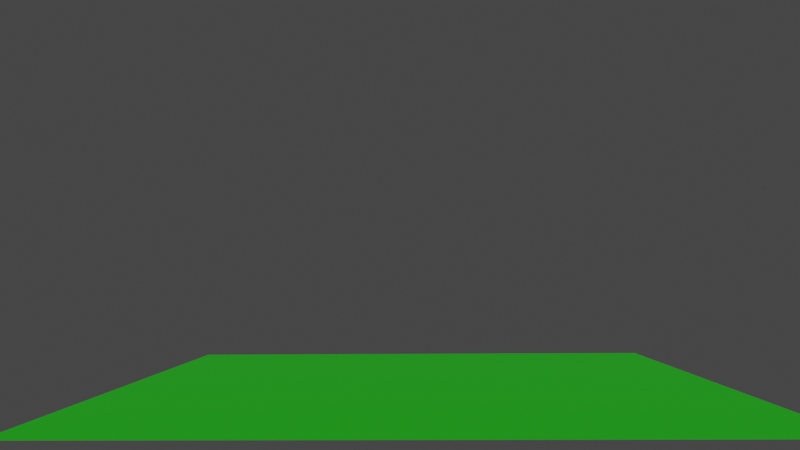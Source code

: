# Source: Lab_6c.blend  (saved by Blender 5.0.119; exported with 4.5.12 LTS)
import bpy
from mathutils import Matrix  # noqa: F401  (used for matrix-valued properties, if any)

bpy.ops.wm.read_factory_settings(use_empty=True)
scene = bpy.context.scene
scene.name = 'Scene'

# ---- collections
col_grassbundles = bpy.data.collections.new('grassbundles'); scene.collection.children.link(col_grassbundles)

# ---- materials (node trees are filled in below, after node groups)
mat_material_005 = bpy.data.materials.new('Material.005')
mat_material_001 = bpy.data.materials.new('Material.001')
mat_material_001.use_backface_culling_lightprobe_volume = False
mat_material_001.use_transparent_shadow = False
mat_material_003 = bpy.data.materials.new('Material.003')
mat_material_003.use_backface_culling_lightprobe_volume = False
mat_material_003.use_transparent_shadow = False
mat_material_002 = bpy.data.materials.new('Material.002')
mat_material_002.use_backface_culling_lightprobe_volume = False
mat_material_002.use_transparent_shadow = False
mat_material = bpy.data.materials.new('Material')
mat_material.alpha_threshold = 0.0
mat_material.use_backface_culling_lightprobe_volume = False
mat_material.use_transparent_shadow = False
mat_material.line_color = (0.0, 0.0, 0.0, 1.0)
mat_material_004 = bpy.data.materials.new('Material.004')
mat_material_004.use_backface_culling_lightprobe_volume = False
mat_material_004.use_transparent_shadow = False

# ---- material node trees
mat_material_005.use_nodes = True; mat_material_005.node_tree.nodes.clear()
_N = mat_material_005.node_tree.nodes; _L = mat_material_005.node_tree.links
n0 = _N.new('ShaderNodeBsdfPrincipled'); n0.name = 'Principled BSDF'; n0.location = (-200, 100)
n0.inputs[0].default_value = (0.008887, 0.8, 0.0, 1.0)
n1 = _N.new('ShaderNodeOutputMaterial'); n1.name = 'Material Output'; n1.location = (200, 100)
_L.new(n0.outputs[0], n1.inputs[0])
n1.is_active_output = True
mat_material_001.use_nodes = True; mat_material_001.node_tree.nodes.clear()
_N = mat_material_001.node_tree.nodes; _L = mat_material_001.node_tree.links
n0 = _N.new('ShaderNodeOutputMaterial'); n0.name = 'Material Output'; n0.location = (300, 300)
n1 = _N.new('ShaderNodeBsdfPrincipled'); n1.name = 'Principled BSDF'; n1.location = (10, 300)
n1.distribution = 'GGX'
n1.subsurface_method = 'BURLEY'
n1.inputs[0].default_value = (0.01343, 0.8, 0.0, 1.0)
n1.inputs[1].default_value = 0.3761
n1.inputs[3].default_value = 1.45
n1.inputs[13].default_value = 0.445
n1.inputs[27].default_value = (0.0, 0.0, 0.0, 1.0)
n1.inputs[28].default_value = 1.0
_L.new(n1.outputs[0], n0.inputs[0])
n0.is_active_output = True
mat_material_003.use_nodes = True; mat_material_003.node_tree.nodes.clear()
_N = mat_material_003.node_tree.nodes; _L = mat_material_003.node_tree.links
n0 = _N.new('ShaderNodeOutputMaterial'); n0.name = 'Material Output'; n0.location = (300, 300)
n1 = _N.new('ShaderNodeBsdfPrincipled'); n1.name = 'Principled BSDF'; n1.location = (10, 300)
n1.distribution = 'GGX'
n1.subsurface_method = 'BURLEY'
n1.inputs[0].default_value = (0.0, 0.1773, 0.0001177, 1.0)
n1.inputs[1].default_value = 0.1193
n1.inputs[3].default_value = 1.45
n1.inputs[27].default_value = (0.0, 0.0, 0.0, 1.0)
n1.inputs[28].default_value = 1.0
_L.new(n1.outputs[0], n0.inputs[0])
n0.is_active_output = True
mat_material_002.use_nodes = True; mat_material_002.node_tree.nodes.clear()
_N = mat_material_002.node_tree.nodes; _L = mat_material_002.node_tree.links
n0 = _N.new('ShaderNodeOutputMaterial'); n0.name = 'Material Output'; n0.location = (300, 300)
n1 = _N.new('ShaderNodeBsdfPrincipled'); n1.name = 'Principled BSDF'; n1.location = (10, 300)
n1.distribution = 'GGX'
n1.subsurface_method = 'BURLEY'
n1.inputs[0].default_value = (0.007278, 0.1032, 0.0, 1.0)
n1.inputs[1].default_value = 0.2661
n1.inputs[3].default_value = 1.45
n1.inputs[27].default_value = (0.0, 0.0, 0.0, 1.0)
n1.inputs[28].default_value = 1.0
_L.new(n1.outputs[0], n0.inputs[0])
n0.is_active_output = True
mat_material.use_nodes = True; mat_material.node_tree.nodes.clear()
_N = mat_material.node_tree.nodes; _L = mat_material.node_tree.links
n0 = _N.new('ShaderNodeOutputMaterial'); n0.name = 'Material Output'; n0.location = (300, 300)
n1 = _N.new('ShaderNodeBsdfPrincipled'); n1.name = 'Principled BSDF'; n1.location = (10, 300)
n1.distribution = 'GGX'
n1.subsurface_method = 'BURLEY'
n1.inputs[0].default_value = (0.2951, 1.0, 0.04319, 1.0)
n1.inputs[2].default_value = 0.4
n1.inputs[3].default_value = 1.45
n1.inputs[27].default_value = (0.0, 0.0, 0.0, 1.0)
n1.inputs[28].default_value = 1.0
_L.new(n1.outputs[0], n0.inputs[0])
n0.is_active_output = True
mat_material_004.use_nodes = True; mat_material_004.node_tree.nodes.clear()
_N = mat_material_004.node_tree.nodes; _L = mat_material_004.node_tree.links
n0 = _N.new('ShaderNodeOutputMaterial'); n0.name = 'Material Output'; n0.location = (300, 300)
n1 = _N.new('ShaderNodeBsdfPrincipled'); n1.name = 'Principled BSDF'; n1.location = (10, 300)
n1.distribution = 'GGX'
n1.subsurface_method = 'BURLEY'
n1.inputs[0].default_value = (0.8, 0.5347, 0.0, 1.0)
n1.inputs[3].default_value = 1.45
n1.inputs[27].default_value = (0.0, 0.0, 0.0, 1.0)
n1.inputs[28].default_value = 1.0
_L.new(n1.outputs[0], n0.inputs[0])
n0.is_active_output = True

# ---- world
world_world = bpy.data.worlds.new('World'); scene.world = world_world
world_world.use_nodes = True; world_world.node_tree.nodes.clear()
_N = world_world.node_tree.nodes; _L = world_world.node_tree.links
n0 = _N.new('ShaderNodeOutputWorld'); n0.name = 'World Output'; n0.location = (300, 300)
n1 = _N.new('ShaderNodeBackground'); n1.name = 'Background'; n1.location = (10, 300)
n1.inputs[0].default_value = (0.05088, 0.05088, 0.05088, 1.0)
_L.new(n1.outputs[0], n0.inputs[0])
n0.is_active_output = True
world_world.color = (0.05088, 0.05088, 0.05088)
world_world.use_sun_shadow = False
world_world.sun_shadow_jitter_overblur = 0.0

# ---- cameras
cam_camera = bpy.data.cameras.new('Camera')
cam_camera.lens = 36.7

# ---- lights
light_sun = bpy.data.lights.new('Sun', 'SUN')
light_sun.energy = 1.0

# ---- meshes
me_plane = bpy.data.meshes.new('Plane')
me_plane.from_pydata([(-1.0, -1.0, 0.0), (1.0, -1.0, 0.0), (-1.0, 1.0, 0.0), (1.0, 1.0, 0.0)], [], [(0, 1, 3, 2)])
_uv = me_plane.uv_layers.new(name='UVMap')
_uv.uv.foreach_set('vector', [0.0, 0.0, 1.0, 0.0, 1.0, 1.0, 0.0, 1.0])
me_plane.materials.append(mat_material_005)
me_plane.update()
me_plane_002 = bpy.data.meshes.new('Plane.002')
me_plane_002.from_pydata([(0.1892, -0.6613, 0.1352), (8.652, -3.292, 0.1952), (0.4647, 0.4339, 0.05804), (8.636, -2.474, 0.09542), (4.35, -2.431, 1.212), (4.601, -0.664, 1.051), (6.916, -3.117, 0.8679), (6.983, -1.589, 0.6997), (2.272, 0.2046, 0.545), (1.868, -1.645, 0.6868), (0.277, -0.3397, -0.03856), (6.322, 2.338, 2.762), (0.1867, 0.3005, 0.3327), (6.115, 2.771, 2.929), (3.315, -0.5211, 1.679), (3.048, 0.4722, 2.182), (5.138, 0.789, 2.396), (4.813, 1.616, 2.756), (1.372, 0.4047, 1.231), (1.563, -0.6637, 0.6347), (0.3961, 0.2371, -0.04167), (6.348, 0.02547, 6.109), (0.1682, -0.4906, 0.4191), (6.024, -0.4091, 6.3), (4.013, -0.944, 2.375), (3.51, -2.023, 2.984), (5.596, -0.5988, 4.441), (5.056, -1.458, 4.862), (1.575, -1.407, 1.56), (2.002, -0.2086, 0.8245), (0.2534, 0.41, 0.1791), (3.513, -2.692, 7.01), (0.1538, -0.6654, 0.2766), (3.329, -3.348, 6.93), (2.76, -0.9153, 3.182), (2.504, -2.522, 3.206), (3.443, -1.881, 5.384), (3.146, -3.17, 5.3), (1.193, -1.696, 1.502), (1.392, 0.07882, 1.379), (0.1763, 0.1722, 0.366), (5.203, -9.846, 4.906), (0.3584, -0.7184, -0.03291), (5.171, -10.27, 4.528), (3.437, -3.351, 2.662), (3.584, -4.576, 1.948), (4.685, -6.853, 4.042), (4.697, -7.747, 3.37), (1.826, -2.442, 0.706), (1.565, -1.005, 1.402), (0.05649, -0.2355, 0.3584), (6.615, -6.871, 3.05), (0.4777, -0.02613, -0.03911), (6.738, -6.629, 2.687), (3.369, -2.259, 2.428), (3.882, -1.846, 1.729), (5.318, -4.724, 3.006), (5.63, -4.308, 2.356), (2.021, -0.6335, 0.6683), (1.362, -1.011, 1.358), (0.08304, -0.02887, 0.02453), (7.955, -3.318, 0.5103), (8.874, -2.954, 0.04384), (1.248, 0.4712, 0.2493), (3.061, -2.048, 1.018), (5.825, -1.135, 0.9723), (4.476, -1.548, 1.131), (5.672, -2.8, 1.14), (7.962, -2.022, 0.3582), (6.95, -2.353, 0.7838), (3.405, -0.2006, 0.8652), (0.8473, -1.2, 0.3708), (2.07, -0.7201, 0.6159), (0.05889, -0.004965, 0.03736), (5.869, 1.623, 2.61), (6.388, 2.757, 2.876), (0.6678, 0.423, 0.7498), (2.408, -0.7039, 1.165), (3.948, 0.934, 2.524), (3.181, -0.02448, 1.93), (4.253, 0.01509, 2.092), (5.561, 2.314, 2.891), (4.975, 1.203, 2.576), (2.179, 0.3509, 1.731), (0.818, -0.5497, 0.1932), (1.468, -0.1295, 0.9329), (0.07165, -0.03219, 0.04793), (6.1, -0.2182, 5.399), (6.295, -0.05891, 6.423), (0.7235, -0.957, 0.9489), (3.017, -0.6514, 1.526), (4.355, -1.873, 3.9), (3.761, -1.484, 2.679), (4.888, -0.8974, 3.384), (5.608, -0.9224, 5.722), (5.326, -1.028, 4.651), (2.548, -1.819, 2.219), (1.085, 0.1434, 0.2598), (1.788, -0.8079, 1.192), (0.05171, -0.03243, 0.05787), (3.533, -2.294, 6.352), (3.426, -3.084, 7.197), (0.5719, -1.223, 0.7973), (2.117, -0.3936, 2.218), (2.915, -2.879, 4.24), (2.632, -1.719, 3.194), (3.199, -1.42, 4.277), (3.257, -3.355, 6.246), (3.294, -2.525, 5.342), (1.888, -2.127, 2.298), (0.7338, 0.4046, 0.6623), (1.293, -0.8088, 1.441), (0.0679, -0.06937, 0.0423), (5.024, -8.554, 4.598), (5.242, -10.45, 4.856), (0.9883, -1.543, 0.2257), (2.526, -2.032, 2.007), (4.236, -6.089, 2.661), (3.51, -3.963, 2.305), (4.162, -5.027, 3.364), (4.997, -9.257, 4.011), (4.691, -7.3, 3.706), (2.74, -3.401, 1.291), (0.7257, -0.206, 0.8414), (1.696, -1.724, 1.054), (0.06783, -0.03322, 0.04055), (6.084, -5.99, 3.093), (6.837, -7.074, 2.886), (1.169, -0.2548, 0.2056), (2.336, -1.512, 1.925), (4.799, -2.967, 2.105), (3.626, -2.052, 2.079), (4.388, -3.389, 2.789), (6.306, -5.619, 2.527), (5.474, -4.516, 2.681), (2.941, -1.112, 1.218), (0.5431, -0.582, 0.818), (1.691, -0.8222, 1.013), (7.985, -2.678, 0.4228), (3.233, -1.124, 0.9418), (5.749, -1.967, 1.056), (1.02, -0.3547, 0.3019), (5.734, 1.991, 2.754), (2.293, -0.1765, 1.448), (4.101, 0.4745, 2.308), (0.7233, -0.06171, 0.459), (5.867, -0.5552, 5.586), (2.783, -1.235, 1.873), (4.622, -1.385, 3.642), (0.8803, -0.3961, 0.5883), (3.395, -2.832, 6.325), (2.003, -1.26, 2.258), (3.057, -2.149, 4.258), (0.6356, -0.3984, 0.7105), (5.017, -8.95, 4.32), (2.633, -2.716, 1.649), (4.199, -5.558, 3.013), (0.8344, -0.8513, 0.5195), (6.213, -5.841, 2.812), (2.639, -1.312, 1.571), (4.593, -3.178, 2.447), (0.8332, -0.4073, 0.4983)], [], [(6, 61, 138, 69), (61, 1, 62, 138), (138, 62, 3, 68), (69, 138, 68, 7), (9, 64, 139, 72), (64, 4, 66, 139), (139, 66, 5, 70), (72, 139, 70, 8), (4, 67, 140, 66), (67, 6, 69, 140), (140, 69, 7, 65), (66, 140, 65, 5), (0, 71, 141, 60), (71, 9, 72, 141), (141, 72, 8, 63), (60, 141, 63, 2), (16, 74, 142, 82), (74, 11, 75, 142), (142, 75, 13, 81), (82, 142, 81, 17), (19, 77, 143, 85), (77, 14, 79, 143), (143, 79, 15, 83), (85, 143, 83, 18), (14, 80, 144, 79), (80, 16, 82, 144), (144, 82, 17, 78), (79, 144, 78, 15), (10, 84, 145, 73), (84, 19, 85, 145), (145, 85, 18, 76), (73, 145, 76, 12), (26, 87, 146, 95), (87, 21, 88, 146), (146, 88, 23, 94), (95, 146, 94, 27), (29, 90, 147, 98), (90, 24, 92, 147), (147, 92, 25, 96), (98, 147, 96, 28), (24, 93, 148, 92), (93, 26, 95, 148), (148, 95, 27, 91), (92, 148, 91, 25), (20, 97, 149, 86), (97, 29, 98, 149), (149, 98, 28, 89), (86, 149, 89, 22), (36, 100, 150, 108), (100, 31, 101, 150), (150, 101, 33, 107), (108, 150, 107, 37), (39, 103, 151, 111), (103, 34, 105, 151), (151, 105, 35, 109), (111, 151, 109, 38), (34, 106, 152, 105), (106, 36, 108, 152), (152, 108, 37, 104), (105, 152, 104, 35), (30, 110, 153, 99), (110, 39, 111, 153), (153, 111, 38, 102), (99, 153, 102, 32), (46, 113, 154, 121), (113, 41, 114, 154), (154, 114, 43, 120), (121, 154, 120, 47), (49, 116, 155, 124), (116, 44, 118, 155), (155, 118, 45, 122), (124, 155, 122, 48), (44, 119, 156, 118), (119, 46, 121, 156), (156, 121, 47, 117), (118, 156, 117, 45), (40, 123, 157, 112), (123, 49, 124, 157), (157, 124, 48, 115), (112, 157, 115, 42), (56, 126, 158, 134), (126, 51, 127, 158), (158, 127, 53, 133), (134, 158, 133, 57), (59, 129, 159, 137), (129, 54, 131, 159), (159, 131, 55, 135), (137, 159, 135, 58), (54, 132, 160, 131), (132, 56, 134, 160), (160, 134, 57, 130), (131, 160, 130, 55), (50, 136, 161, 125), (136, 59, 137, 161), (161, 137, 58, 128), (125, 161, 128, 52)])
me_plane_002.polygons.foreach_set('use_smooth', [True] * 96)
me_plane_002.polygons.foreach_set('material_index', [0, 0, 0, 0, 0, 0, 0, 0, 0, 0, 0, 0, 0, 0, 0, 0, 0, 0, 0, 0, 0, 0, 0, 0, 0, 0, 0, 0, 0, 0, 0, 0, 0, 0, 0, 0, 0, 0, 0, 0, 0, 0, 0, 0, 0, 0, 0, 0, 0, 0, 0, 0, 0, 0, 0, 0, 0, 0, 0, 0, 0, 0, 0, 0, 2, 2, 2, 2, 2, 2, 2, 2, 2, 2, 2, 2, 2, 2, 2, 2, 0, 0, 0, 0, 0, 0, 0, 0, 0, 0, 0, 0, 0, 0, 0, 0])
_uv = me_plane_002.uv_layers.new(name='UVMap')
_uv.uv.foreach_set('vector', [0.7368, 0.0, 0.8703, 0.0, 0.8703, 0.5, 0.7368, 0.5, 0.8703, 0.0, 1.0, 0.0, 1.0, 0.5, 0.8703, 0.5, 0.8703, 0.5, 1.0, 0.5, 1.0, 1.0, 0.8703, 1.0, 0.7368, 0.5, 0.8703, 0.5, 0.8703, 1.0, 0.7368, 1.0, 0.2427, 0.0, 0.3527, 0.0, 0.3527, 0.5, 0.2427, 0.5, 0.3527, 0.0, 0.4674, 0.0, 0.4674, 0.5, 0.3527, 0.5, 0.3527, 0.5, 0.4674, 0.5, 0.4674, 1.0, 0.3527, 1.0, 0.2427, 0.5, 0.3527, 0.5, 0.3527, 1.0, 0.2427, 1.0, 0.4674, 0.0, 0.5986, 0.0, 0.5986, 0.5, 0.4674, 0.5, 0.5986, 0.0, 0.7368, 0.0, 0.7368, 0.5, 0.5986, 0.5, 0.5986, 0.5, 0.7368, 0.5, 0.7368, 1.0, 0.5986, 1.0, 0.4674, 0.5, 0.5986, 0.5, 0.5986, 1.0, 0.4674, 1.0, 0.0, 0.0, 0.1244, 0.0, 0.1244, 0.5, 0.0, 0.5, 0.1244, 0.0, 0.2427, 0.0, 0.2427, 0.5, 0.1244, 0.5, 0.1244, 0.5, 0.2427, 0.5, 0.2427, 1.0, 0.1244, 1.0, 0.0, 0.5, 0.1244, 0.5, 0.1244, 1.0, 0.0, 1.0, 0.7368, 0.0, 0.8703, 0.0, 0.8703, 0.5, 0.7368, 0.5, 0.8703, 0.0, 1.0, 0.0, 1.0, 0.5, 0.8703, 0.5, 0.8703, 0.5, 1.0, 0.5, 1.0, 1.0, 0.8703, 1.0, 0.7368, 0.5, 0.8703, 0.5, 0.8703, 1.0, 0.7368, 1.0, 0.2427, 0.0, 0.3527, 0.0, 0.3527, 0.5, 0.2427, 0.5, 0.3527, 0.0, 0.4674, 0.0, 0.4674, 0.5, 0.3527, 0.5, 0.3527, 0.5, 0.4674, 0.5, 0.4674, 1.0, 0.3527, 1.0, 0.2427, 0.5, 0.3527, 0.5, 0.3527, 1.0, 0.2427, 1.0, 0.4674, 0.0, 0.5986, 0.0, 0.5986, 0.5, 0.4674, 0.5, 0.5986, 0.0, 0.7368, 0.0, 0.7368, 0.5, 0.5986, 0.5, 0.5986, 0.5, 0.7368, 0.5, 0.7368, 1.0, 0.5986, 1.0, 0.4674, 0.5, 0.5986, 0.5, 0.5986, 1.0, 0.4674, 1.0, 0.0, 0.0, 0.1244, 0.0, 0.1244, 0.5, 0.0, 0.5, 0.1244, 0.0, 0.2427, 0.0, 0.2427, 0.5, 0.1244, 0.5, 0.1244, 0.5, 0.2427, 0.5, 0.2427, 1.0, 0.1244, 1.0, 0.0, 0.5, 0.1244, 0.5, 0.1244, 1.0, 0.0, 1.0, 0.7368, 0.0, 0.8703, 0.0, 0.8703, 0.5, 0.7368, 0.5, 0.8703, 0.0, 1.0, 0.0, 1.0, 0.5, 0.8703, 0.5, 0.8703, 0.5, 1.0, 0.5, 1.0, 1.0, 0.8703, 1.0, 0.7368, 0.5, 0.8703, 0.5, 0.8703, 1.0, 0.7368, 1.0, 0.2427, 0.0, 0.3527, 0.0, 0.3527, 0.5, 0.2427, 0.5, 0.3527, 0.0, 0.4674, 0.0, 0.4674, 0.5, 0.3527, 0.5, 0.3527, 0.5, 0.4674, 0.5, 0.4674, 1.0, 0.3527, 1.0, 0.2427, 0.5, 0.3527, 0.5, 0.3527, 1.0, 0.2427, 1.0, 0.4674, 0.0, 0.5986, 0.0, 0.5986, 0.5, 0.4674, 0.5, 0.5986, 0.0, 0.7368, 0.0, 0.7368, 0.5, 0.5986, 0.5, 0.5986, 0.5, 0.7368, 0.5, 0.7368, 1.0, 0.5986, 1.0, 0.4674, 0.5, 0.5986, 0.5, 0.5986, 1.0, 0.4674, 1.0, 0.0, 0.0, 0.1244, 0.0, 0.1244, 0.5, 0.0, 0.5, 0.1244, 0.0, 0.2427, 0.0, 0.2427, 0.5, 0.1244, 0.5, 0.1244, 0.5, 0.2427, 0.5, 0.2427, 1.0, 0.1244, 1.0, 0.0, 0.5, 0.1244, 0.5, 0.1244, 1.0, 0.0, 1.0, 0.7368, 0.0, 0.8703, 0.0, 0.8703, 0.5, 0.7368, 0.5, 0.8703, 0.0, 1.0, 0.0, 1.0, 0.5, 0.8703, 0.5, 0.8703, 0.5, 1.0, 0.5, 1.0, 1.0, 0.8703, 1.0, 0.7368, 0.5, 0.8703, 0.5, 0.8703, 1.0, 0.7368, 1.0, 0.2427, 0.0, 0.3527, 0.0, 0.3527, 0.5, 0.2427, 0.5, 0.3527, 0.0, 0.4674, 0.0, 0.4674, 0.5, 0.3527, 0.5, 0.3527, 0.5, 0.4674, 0.5, 0.4674, 1.0, 0.3527, 1.0, 0.2427, 0.5, 0.3527, 0.5, 0.3527, 1.0, 0.2427, 1.0, 0.4674, 0.0, 0.5986, 0.0, 0.5986, 0.5, 0.4674, 0.5, 0.5986, 0.0, 0.7368, 0.0, 0.7368, 0.5, 0.5986, 0.5, 0.5986, 0.5, 0.7368, 0.5, 0.7368, 1.0, 0.5986, 1.0, 0.4674, 0.5, 0.5986, 0.5, 0.5986, 1.0, 0.4674, 1.0, 0.0, 0.0, 0.1244, 0.0, 0.1244, 0.5, 0.0, 0.5, 0.1244, 0.0, 0.2427, 0.0, 0.2427, 0.5, 0.1244, 0.5, 0.1244, 0.5, 0.2427, 0.5, 0.2427, 1.0, 0.1244, 1.0, 0.0, 0.5, 0.1244, 0.5, 0.1244, 1.0, 0.0, 1.0, 0.7368, 0.0, 0.8703, 0.0, 0.8703, 0.5, 0.7368, 0.5, 0.8703, 0.0, 1.0, 0.0, 1.0, 0.5, 0.8703, 0.5, 0.8703, 0.5, 1.0, 0.5, 1.0, 1.0, 0.8703, 1.0, 0.7368, 0.5, 0.8703, 0.5, 0.8703, 1.0, 0.7368, 1.0, 0.2427, 0.0, 0.3527, 0.0, 0.3527, 0.5, 0.2427, 0.5, 0.3527, 0.0, 0.4674, 0.0, 0.4674, 0.5, 0.3527, 0.5, 0.3527, 0.5, 0.4674, 0.5, 0.4674, 1.0, 0.3527, 1.0, 0.2427, 0.5, 0.3527, 0.5, 0.3527, 1.0, 0.2427, 1.0, 0.4674, 0.0, 0.5986, 0.0, 0.5986, 0.5, 0.4674, 0.5, 0.5986, 0.0, 0.7368, 0.0, 0.7368, 0.5, 0.5986, 0.5, 0.5986, 0.5, 0.7368, 0.5, 0.7368, 1.0, 0.5986, 1.0, 0.4674, 0.5, 0.5986, 0.5, 0.5986, 1.0, 0.4674, 1.0, 0.0, 0.0, 0.1244, 0.0, 0.1244, 0.5, 0.0, 0.5, 0.1244, 0.0, 0.2427, 0.0, 0.2427, 0.5, 0.1244, 0.5, 0.1244, 0.5, 0.2427, 0.5, 0.2427, 1.0, 0.1244, 1.0, 0.0, 0.5, 0.1244, 0.5, 0.1244, 1.0, 0.0, 1.0, 0.7368, 0.0, 0.8703, 0.0, 0.8703, 0.5, 0.7368, 0.5, 0.8703, 0.0, 1.0, 0.0, 1.0, 0.5, 0.8703, 0.5, 0.8703, 0.5, 1.0, 0.5, 1.0, 1.0, 0.8703, 1.0, 0.7368, 0.5, 0.8703, 0.5, 0.8703, 1.0, 0.7368, 1.0, 0.2427, 0.0, 0.3527, 0.0, 0.3527, 0.5, 0.2427, 0.5, 0.3527, 0.0, 0.4674, 0.0, 0.4674, 0.5, 0.3527, 0.5, 0.3527, 0.5, 0.4674, 0.5, 0.4674, 1.0, 0.3527, 1.0, 0.2427, 0.5, 0.3527, 0.5, 0.3527, 1.0, 0.2427, 1.0, 0.4674, 0.0, 0.5986, 0.0, 0.5986, 0.5, 0.4674, 0.5, 0.5986, 0.0, 0.7368, 0.0, 0.7368, 0.5, 0.5986, 0.5, 0.5986, 0.5, 0.7368, 0.5, 0.7368, 1.0, 0.5986, 1.0, 0.4674, 0.5, 0.5986, 0.5, 0.5986, 1.0, 0.4674, 1.0, 0.0, 0.0, 0.1244, 0.0, 0.1244, 0.5, 0.0, 0.5, 0.1244, 0.0, 0.2427, 0.0, 0.2427, 0.5, 0.1244, 0.5, 0.1244, 0.5, 0.2427, 0.5, 0.2427, 1.0, 0.1244, 1.0, 0.0, 0.5, 0.1244, 0.5, 0.1244, 1.0, 0.0, 1.0])
me_plane_002.materials.append(mat_material_001)
me_plane_002.materials.append(mat_material_003)
me_plane_002.materials.append(mat_material_002)
me_plane_002.use_remesh_fix_poles = True
me_plane_002.use_remesh_preserve_attributes = False
me_plane_002.use_mirror_vertex_groups = False
me_plane_002.update()
me_plane_008 = bpy.data.meshes.new('Plane.008')
me_plane_008.from_pydata([(0.1892, -0.6613, 0.1352), (9.323, -2.414, 0.04623), (0.4647, 0.4339, 0.05804), (9.09, -1.906, -0.01136), (4.388, -2.324, 1.218), (4.611, -0.6355, 1.052), (7.205, -2.519, 0.8572), (7.099, -1.382, 0.6873), (2.272, 0.2046, 0.545), (1.868, -1.645, 0.6868), (0.277, -0.3397, -0.03856), (0.1867, 0.3005, 0.3327), (6.899, 3.645, 2.619), (3.315, -0.5211, 1.679), (3.048, 0.4722, 2.182), (5.339, 1.175, 2.368), (5.062, 1.906, 2.692), (1.372, 0.4047, 1.231), (1.563, -0.6637, 0.6347), (0.3961, 0.2371, -0.04167), (6.348, 0.02547, 6.109), (0.1682, -0.4906, 0.4191), (6.024, -0.4091, 6.3), (4.013, -0.944, 2.375), (3.51, -2.023, 2.984), (5.596, -0.5988, 4.441), (5.056, -1.458, 4.862), (1.575, -1.407, 1.56), (2.002, -0.2086, 0.8245), (0.2534, 0.41, 0.1791), (3.513, -2.692, 7.01), (0.1538, -0.6654, 0.2766), (3.329, -3.348, 6.93), (2.76, -0.9153, 3.182), (2.504, -2.522, 3.206), (3.443, -1.881, 5.384), (3.146, -3.17, 5.3), (1.193, -1.696, 1.502), (1.392, 0.07882, 1.379), (0.1763, 0.1722, 0.366), (0.3584, -0.7184, -0.03291), (4.915, -9.134, 4.108), (3.437, -3.351, 2.662), (3.655, -5.079, 2.153), (4.677, -6.943, 3.958), (1.826, -2.442, 0.706), (1.565, -1.005, 1.402), (0.05649, -0.2355, 0.3584), (0.4777, -0.02613, -0.03911), (6.615, -7.677, 2.265), (3.36, -2.259, 2.433), (3.855, -1.848, 1.743), (5.34, -5.035, 2.835), (5.557, -4.681, 2.305), (2.021, -0.6335, 0.6683), (1.362, -1.011, 1.358), (0.08304, -0.02887, 0.02453), (8.471, -2.513, 0.4274), (9.498, -2.185, -0.106), (1.248, 0.4712, 0.2493), (3.066, -2.034, 1.019), (5.863, -1.041, 0.9744), (4.499, -1.48, 1.135), (5.797, -2.471, 1.153), (8.227, -1.652, 0.3049), (7.152, -1.951, 0.7722), (3.406, -0.197, 0.8654), (0.8473, -1.2, 0.3708), (2.07, -0.7201, 0.6159), (0.05889, -0.004965, 0.03736), (6.415, 2.701, 2.524), (0.6678, 0.423, 0.7498), (2.408, -0.7039, 1.165), (3.98, 0.9702, 2.516), (3.181, -0.02448, 1.93), (4.278, 0.06334, 2.088), (6.25, 3.11, 2.7), (5.099, 1.404, 2.531), (2.179, 0.3509, 1.731), (0.818, -0.5497, 0.1932), (1.468, -0.1295, 0.9329), (0.07165, -0.03219, 0.04793), (6.1, -0.2182, 5.399), (6.295, -0.05891, 6.423), (0.7235, -0.957, 0.9489), (3.017, -0.6514, 1.526), (4.355, -1.873, 3.9), (3.761, -1.484, 2.679), (4.888, -0.8974, 3.384), (5.608, -0.9224, 5.722), (5.326, -1.028, 4.651), (2.548, -1.819, 2.219), (1.085, 0.1434, 0.2598), (1.788, -0.8079, 1.192), (0.05171, -0.03243, 0.05787), (3.533, -2.294, 6.352), (3.426, -3.084, 7.197), (0.5719, -1.223, 0.7973), (2.117, -0.3936, 2.218), (2.915, -2.879, 4.24), (2.632, -1.719, 3.194), (3.199, -1.42, 4.277), (3.257, -3.355, 6.246), (3.294, -2.525, 5.342), (1.888, -2.127, 2.298), (0.7338, 0.4046, 0.6623), (1.293, -0.8088, 1.441), (0.0679, -0.06937, 0.0423), (4.963, -8.677, 4.292), (0.9883, -1.543, 0.2257), (2.526, -2.032, 2.007), (3.546, -4.215, 2.407), (4.16, -5.038, 3.353), (4.431, -7.455, 3.238), (2.749, -3.464, 1.316), (0.7257, -0.206, 0.8414), (1.696, -1.724, 1.054), (0.06783, -0.03322, 0.04055), (6.198, -6.824, 2.557), (1.169, -0.2548, 0.2056), (2.335, -1.512, 1.925), (4.725, -3.019, 2.132), (3.607, -2.054, 2.088), (4.369, -3.43, 2.779), (6.299, -6.619, 2.259), (5.386, -4.686, 2.6), (2.938, -1.112, 1.22), (0.5431, -0.582, 0.818), (1.691, -0.8222, 1.013), (8.382, -2.086, 0.3522), (3.236, -1.116, 0.9422), (5.83, -1.756, 1.064), (1.02, -0.3547, 0.3019), (5.952, 2.405, 2.609), (2.293, -0.1765, 1.448), (4.116, 0.4997, 2.302), (0.7233, -0.06171, 0.459), (5.867, -0.5552, 5.586), (2.783, -1.235, 1.873), (4.622, -1.385, 3.642), (0.8803, -0.3961, 0.5883), (3.395, -2.832, 6.325), (2.003, -1.26, 2.258), (3.057, -2.149, 4.258), (0.6356, -0.3984, 0.7105), (2.637, -2.748, 1.662), (0.8344, -0.8513, 0.5195), (6.005, -6.078, 2.508), (2.637, -1.312, 1.572), (4.539, -3.203, 2.459), (0.8332, -0.4073, 0.4983), (4.315, -6.319, 3.325)], [], [(6, 57, 129, 65), (57, 1, 58, 129), (129, 58, 3, 64), (65, 129, 64, 7), (9, 60, 130, 68), (60, 4, 62, 130), (130, 62, 5, 66), (68, 130, 66, 8), (4, 63, 131, 62), (63, 6, 65, 131), (131, 65, 7, 61), (62, 131, 61, 5), (0, 67, 132, 56), (67, 9, 68, 132), (132, 68, 8, 59), (56, 132, 59, 2), (15, 70, 133, 77), (12, 76, 133, 70), (16, 77, 133, 76), (18, 72, 134, 80), (72, 13, 74, 134), (134, 74, 14, 78), (80, 134, 78, 17), (13, 75, 135, 74), (75, 15, 77, 135), (135, 77, 16, 73), (74, 135, 73, 14), (10, 79, 136, 69), (79, 18, 80, 136), (136, 80, 17, 71), (69, 136, 71, 11), (25, 82, 137, 90), (82, 20, 83, 137), (137, 83, 22, 89), (90, 137, 89, 26), (28, 85, 138, 93), (85, 23, 87, 138), (138, 87, 24, 91), (93, 138, 91, 27), (23, 88, 139, 87), (88, 25, 90, 139), (139, 90, 26, 86), (87, 139, 86, 24), (19, 92, 140, 81), (92, 28, 93, 140), (140, 93, 27, 84), (81, 140, 84, 21), (35, 95, 141, 103), (95, 30, 96, 141), (141, 96, 32, 102), (103, 141, 102, 36), (38, 98, 142, 106), (98, 33, 100, 142), (142, 100, 34, 104), (106, 142, 104, 37), (33, 101, 143, 100), (101, 35, 103, 143), (143, 103, 36, 99), (100, 143, 99, 34), (29, 105, 144, 94), (105, 38, 106, 144), (144, 106, 37, 97), (94, 144, 97, 31), (46, 110, 145, 116), (110, 42, 111, 145), (145, 111, 43, 114), (116, 145, 114, 45), (39, 115, 146, 107), (115, 46, 116, 146), (146, 116, 45, 109), (107, 146, 109, 40), (52, 118, 147, 125), (49, 124, 147, 118), (53, 125, 147, 124), (55, 120, 148, 128), (120, 50, 122, 148), (148, 122, 51, 126), (128, 148, 126, 54), (50, 123, 149, 122), (123, 52, 125, 149), (149, 125, 53, 121), (122, 149, 121, 51), (47, 127, 150, 117), (127, 55, 128, 150), (150, 128, 54, 119), (117, 150, 119, 48), (42, 112, 151, 111), (112, 44, 108, 151), (151, 108, 41, 113), (111, 151, 113, 43)])
me_plane_008.polygons.foreach_set('use_smooth', [True] * 90)
_uv = me_plane_008.uv_layers.new(name='UVMap')
_uv.uv.foreach_set('vector', [0.7368, 0.0, 0.8703, 0.0, 0.8703, 0.5, 0.7368, 0.5, 0.8703, 0.0, 1.0, 0.0, 1.0, 0.5, 0.8703, 0.5, 0.8703, 0.5, 1.0, 0.5, 1.0, 1.0, 0.8703, 1.0, 0.7368, 0.5, 0.8703, 0.5, 0.8703, 1.0, 0.7368, 1.0, 0.2427, 0.0, 0.3527, 0.0, 0.3527, 0.5, 0.2427, 0.5, 0.3527, 0.0, 0.4674, 0.0, 0.4674, 0.5, 0.3527, 0.5, 0.3527, 0.5, 0.4674, 0.5, 0.4674, 1.0, 0.3527, 1.0, 0.2427, 0.5, 0.3527, 0.5, 0.3527, 1.0, 0.2427, 1.0, 0.4674, 0.0, 0.5986, 0.0, 0.5986, 0.5, 0.4674, 0.5, 0.5986, 0.0, 0.7368, 0.0, 0.7368, 0.5, 0.5986, 0.5, 0.5986, 0.5, 0.7368, 0.5, 0.7368, 1.0, 0.5986, 1.0, 0.4674, 0.5, 0.5986, 0.5, 0.5986, 1.0, 0.4674, 1.0, 0.0, 0.0, 0.1244, 0.0, 0.1244, 0.5, 0.0, 0.5, 0.1244, 0.0, 0.2427, 0.0, 0.2427, 0.5, 0.1244, 0.5, 0.1244, 0.5, 0.2427, 0.5, 0.2427, 1.0, 0.1244, 1.0, 0.0, 0.5, 0.1244, 0.5, 0.1244, 1.0, 0.0, 1.0, 0.7368, 0.1667, 0.8703, 0.5208, 0.8252, 0.6788, 0.7273, 0.5648, 1.0, 1.0, 0.8703, 1.0, 0.8252, 0.6788, 0.8703, 0.5208, 0.7368, 1.0, 0.7273, 0.5648, 0.8252, 0.6788, 0.8703, 1.0, 0.2427, 0.0, 0.3527, 0.0, 0.3527, 0.5, 0.2427, 0.5, 0.3527, 0.0, 0.4674, 0.0, 0.4674, 0.5, 0.3527, 0.5, 0.3527, 0.5, 0.4674, 0.5, 0.4674, 1.0, 0.3527, 1.0, 0.2427, 0.5, 0.3527, 0.5, 0.3527, 1.0, 0.2427, 1.0, 0.4674, 0.0, 0.5986, 0.02083, 0.5974, 0.5081, 0.4674, 0.5, 0.5986, 0.02083, 0.7368, 0.1667, 0.7273, 0.5648, 0.5974, 0.5081, 0.5974, 0.5081, 0.7273, 0.5648, 0.7368, 1.0, 0.5986, 1.0, 0.4674, 0.5, 0.5974, 0.5081, 0.5986, 1.0, 0.4674, 1.0, 0.0, 0.0, 0.1244, 0.0, 0.1244, 0.5, 0.0, 0.5, 0.1244, 0.0, 0.2427, 0.0, 0.2427, 0.5, 0.1244, 0.5, 0.1244, 0.5, 0.2427, 0.5, 0.2427, 1.0, 0.1244, 1.0, 0.0, 0.5, 0.1244, 0.5, 0.1244, 1.0, 0.0, 1.0, 0.7368, 0.0, 0.8703, 0.0, 0.8703, 0.5, 0.7368, 0.5, 0.8703, 0.0, 1.0, 0.0, 1.0, 0.5, 0.8703, 0.5, 0.8703, 0.5, 1.0, 0.5, 1.0, 1.0, 0.8703, 1.0, 0.7368, 0.5, 0.8703, 0.5, 0.8703, 1.0, 0.7368, 1.0, 0.2427, 0.0, 0.3527, 0.0, 0.3527, 0.5, 0.2427, 0.5, 0.3527, 0.0, 0.4674, 0.0, 0.4674, 0.5, 0.3527, 0.5, 0.3527, 0.5, 0.4674, 0.5, 0.4674, 1.0, 0.3527, 1.0, 0.2427, 0.5, 0.3527, 0.5, 0.3527, 1.0, 0.2427, 1.0, 0.4674, 0.0, 0.5986, 0.0, 0.5986, 0.5, 0.4674, 0.5, 0.5986, 0.0, 0.7368, 0.0, 0.7368, 0.5, 0.5986, 0.5, 0.5986, 0.5, 0.7368, 0.5, 0.7368, 1.0, 0.5986, 1.0, 0.4674, 0.5, 0.5986, 0.5, 0.5986, 1.0, 0.4674, 1.0, 0.0, 0.0, 0.1244, 0.0, 0.1244, 0.5, 0.0, 0.5, 0.1244, 0.0, 0.2427, 0.0, 0.2427, 0.5, 0.1244, 0.5, 0.1244, 0.5, 0.2427, 0.5, 0.2427, 1.0, 0.1244, 1.0, 0.0, 0.5, 0.1244, 0.5, 0.1244, 1.0, 0.0, 1.0, 0.7368, 0.0, 0.8703, 0.0, 0.8703, 0.5, 0.7368, 0.5, 0.8703, 0.0, 1.0, 0.0, 1.0, 0.5, 0.8703, 0.5, 0.8703, 0.5, 1.0, 0.5, 1.0, 1.0, 0.8703, 1.0, 0.7368, 0.5, 0.8703, 0.5, 0.8703, 1.0, 0.7368, 1.0, 0.2427, 0.0, 0.3527, 0.0, 0.3527, 0.5, 0.2427, 0.5, 0.3527, 0.0, 0.4674, 0.0, 0.4674, 0.5, 0.3527, 0.5, 0.3527, 0.5, 0.4674, 0.5, 0.4674, 1.0, 0.3527, 1.0, 0.2427, 0.5, 0.3527, 0.5, 0.3527, 1.0, 0.2427, 1.0, 0.4674, 0.0, 0.5986, 0.0, 0.5986, 0.5, 0.4674, 0.5, 0.5986, 0.0, 0.7368, 0.0, 0.7368, 0.5, 0.5986, 0.5, 0.5986, 0.5, 0.7368, 0.5, 0.7368, 1.0, 0.5986, 1.0, 0.4674, 0.5, 0.5986, 0.5, 0.5986, 1.0, 0.4674, 1.0, 0.0, 0.0, 0.1244, 0.0, 0.1244, 0.5, 0.0, 0.5, 0.1244, 0.0, 0.2427, 0.0, 0.2427, 0.5, 0.1244, 0.5, 0.1244, 0.5, 0.2427, 0.5, 0.2427, 1.0, 0.1244, 1.0, 0.0, 0.5, 0.1244, 0.5, 0.1244, 1.0, 0.0, 1.0, 0.2427, 0.0, 0.3527, 0.0, 0.3554, 0.5, 0.2427, 0.5, 0.3527, 0.0, 0.4674, 0.0, 0.4889, 0.5, 0.3554, 0.5, 0.3554, 0.5, 0.4889, 0.5, 0.5104, 1.0, 0.3581, 1.0, 0.2427, 0.5, 0.3554, 0.5, 0.3581, 1.0, 0.2427, 1.0, 0.0, 0.0, 0.1244, 0.0, 0.1244, 0.5, 0.0, 0.5, 0.1244, 0.0, 0.2427, 0.0, 0.2427, 0.5, 0.1244, 0.5, 0.1244, 0.5, 0.2427, 0.5, 0.2427, 1.0, 0.1244, 1.0, 0.0, 0.5, 0.1244, 0.5, 0.1244, 1.0, 0.0, 1.0, 0.7368, 0.1667, 0.8703, 0.5208, 0.8252, 0.6788, 0.7273, 0.5648, 1.0, 1.0, 0.8703, 1.0, 0.8252, 0.6788, 0.8703, 0.5208, 0.7368, 1.0, 0.7273, 0.5648, 0.8252, 0.6788, 0.8703, 1.0, 0.2427, 0.0, 0.3527, 0.0, 0.3527, 0.5, 0.2427, 0.5, 0.3527, 0.0, 0.4674, 0.0, 0.4674, 0.5, 0.3527, 0.5, 0.3527, 0.5, 0.4674, 0.5, 0.4674, 1.0, 0.3527, 1.0, 0.2427, 0.5, 0.3527, 0.5, 0.3527, 1.0, 0.2427, 1.0, 0.4674, 0.0, 0.5986, 0.02083, 0.5974, 0.5081, 0.4674, 0.5, 0.5986, 0.02083, 0.7368, 0.1667, 0.7273, 0.5648, 0.5974, 0.5081, 0.5974, 0.5081, 0.7273, 0.5648, 0.7368, 1.0, 0.5986, 1.0, 0.4674, 0.5, 0.5974, 0.5081, 0.5986, 1.0, 0.4674, 1.0, 0.0, 0.0, 0.1244, 0.0, 0.1244, 0.5, 0.0, 0.5, 0.1244, 0.0, 0.2427, 0.0, 0.2427, 0.5, 0.1244, 0.5, 0.1244, 0.5, 0.2427, 0.5, 0.2427, 1.0, 0.1244, 1.0, 0.0, 0.5, 0.1244, 0.5, 0.1244, 1.0, 0.0, 1.0, 0.4674, 0.0, 0.5993, 0.0, 0.6665, 0.5, 0.4889, 0.5, 0.5993, 0.0, 0.742, 0.0, 0.871, 0.5, 0.6665, 0.5, 0.6665, 0.5, 0.871, 0.5, 1.0, 1.0, 0.7336, 1.0, 0.4889, 0.5, 0.6665, 0.5, 0.7336, 1.0, 0.5104, 1.0])
me_plane_008.materials.append(mat_material)
me_plane_008.materials.append(mat_material_003)
me_plane_008.materials.append(mat_material_002)
me_plane_008.use_remesh_fix_poles = True
me_plane_008.use_remesh_preserve_attributes = False
me_plane_008.use_mirror_vertex_groups = False
me_plane_008.update()
me_plane_009 = bpy.data.meshes.new('Plane.009')
me_plane_009.from_pydata([(0.1892, -0.6613, 0.1352), (9.323, -2.414, 0.04623), (0.4647, 0.4339, 0.05804), (9.09, -1.906, -0.01136), (4.388, -2.324, 1.218), (4.611, -0.6355, 1.052), (7.205, -2.519, 0.8572), (7.099, -1.382, 0.6873), (2.272, 0.2046, 0.545), (1.868, -1.645, 0.6868), (0.277, -0.3397, -0.03856), (0.1867, 0.3005, 0.3327), (6.899, 3.645, 2.619), (3.315, -0.5211, 1.679), (3.048, 0.4722, 2.182), (5.339, 1.175, 2.368), (5.062, 1.906, 2.692), (1.372, 0.4047, 1.231), (1.563, -0.6637, 0.6347), (0.3961, 0.2371, -0.04167), (6.348, 0.02547, 6.109), (0.1682, -0.4906, 0.4191), (6.024, -0.4091, 6.3), (4.013, -0.944, 2.375), (3.51, -2.023, 2.984), (5.596, -0.5988, 4.441), (5.056, -1.458, 4.862), (1.575, -1.407, 1.56), (2.002, -0.2086, 0.8245), (0.2534, 0.41, 0.1791), (3.513, -2.692, 7.01), (0.1538, -0.6654, 0.2766), (3.329, -3.348, 6.93), (2.76, -0.9153, 3.182), (2.504, -2.522, 3.206), (3.443, -1.881, 5.384), (3.146, -3.17, 5.3), (1.193, -1.696, 1.502), (1.392, 0.07882, 1.379), (0.1763, 0.1722, 0.366), (0.3584, -0.7184, -0.03291), (4.915, -9.134, 4.108), (3.437, -3.351, 2.662), (3.655, -5.079, 2.153), (4.677, -6.943, 3.958), (1.826, -2.442, 0.706), (1.565, -1.005, 1.402), (0.05649, -0.2355, 0.3584), (0.4777, -0.02613, -0.03911), (6.615, -7.677, 2.265), (3.36, -2.259, 2.433), (3.855, -1.848, 1.743), (5.34, -5.035, 2.835), (5.557, -4.681, 2.305), (2.021, -0.6335, 0.6683), (1.362, -1.011, 1.358), (0.08304, -0.02887, 0.02453), (8.471, -2.513, 0.4274), (9.498, -2.185, -0.106), (1.248, 0.4712, 0.2493), (3.066, -2.034, 1.019), (5.863, -1.041, 0.9744), (4.499, -1.48, 1.135), (5.797, -2.471, 1.153), (8.227, -1.652, 0.3049), (7.152, -1.951, 0.7722), (3.406, -0.197, 0.8654), (0.8473, -1.2, 0.3708), (2.07, -0.7201, 0.6159), (0.05889, -0.004965, 0.03736), (6.415, 2.701, 2.524), (0.6678, 0.423, 0.7498), (2.408, -0.7039, 1.165), (3.98, 0.9702, 2.516), (3.181, -0.02448, 1.93), (4.278, 0.06334, 2.088), (6.25, 3.11, 2.7), (5.099, 1.404, 2.531), (2.179, 0.3509, 1.731), (0.818, -0.5497, 0.1932), (1.468, -0.1295, 0.9329), (0.07165, -0.03219, 0.04793), (6.1, -0.2182, 5.399), (6.295, -0.05891, 6.423), (0.7235, -0.957, 0.9489), (3.017, -0.6514, 1.526), (4.355, -1.873, 3.9), (3.761, -1.484, 2.679), (4.888, -0.8974, 3.384), (5.608, -0.9224, 5.722), (5.326, -1.028, 4.651), (2.548, -1.819, 2.219), (1.085, 0.1434, 0.2598), (1.788, -0.8079, 1.192), (0.05171, -0.03243, 0.05787), (3.533, -2.294, 6.352), (3.426, -3.084, 7.197), (0.5719, -1.223, 0.7973), (2.117, -0.3936, 2.218), (2.915, -2.879, 4.24), (2.632, -1.719, 3.194), (3.199, -1.42, 4.277), (3.257, -3.355, 6.246), (3.294, -2.525, 5.342), (1.888, -2.127, 2.298), (0.7338, 0.4046, 0.6623), (1.293, -0.8088, 1.441), (0.0679, -0.06937, 0.0423), (4.963, -8.677, 4.292), (0.9883, -1.543, 0.2257), (2.526, -2.032, 2.007), (3.546, -4.215, 2.407), (4.16, -5.038, 3.353), (4.431, -7.455, 3.238), (2.749, -3.464, 1.316), (0.7257, -0.206, 0.8414), (1.696, -1.724, 1.054), (0.06783, -0.03322, 0.04055), (6.198, -6.824, 2.557), (1.169, -0.2548, 0.2056), (2.335, -1.512, 1.925), (4.725, -3.019, 2.132), (3.607, -2.054, 2.088), (4.369, -3.43, 2.779), (6.299, -6.619, 2.259), (5.386, -4.686, 2.6), (2.938, -1.112, 1.22), (0.5431, -0.582, 0.818), (1.691, -0.8222, 1.013), (8.382, -2.086, 0.3522), (3.236, -1.116, 0.9422), (5.83, -1.756, 1.064), (1.02, -0.3547, 0.3019), (5.952, 2.405, 2.609), (2.293, -0.1765, 1.448), (4.116, 0.4997, 2.302), (0.7233, -0.06171, 0.459), (5.867, -0.5552, 5.586), (2.783, -1.235, 1.873), (4.622, -1.385, 3.642), (0.8803, -0.3961, 0.5883), (3.395, -2.832, 6.325), (2.003, -1.26, 2.258), (3.057, -2.149, 4.258), (0.6356, -0.3984, 0.7105), (2.637, -2.748, 1.662), (0.8344, -0.8513, 0.5195), (6.005, -6.078, 2.508), (2.637, -1.312, 1.572), (4.539, -3.203, 2.459), (0.8332, -0.4073, 0.4983), (4.315, -6.319, 3.325)], [], [(6, 57, 129, 65), (57, 1, 58, 129), (129, 58, 3, 64), (65, 129, 64, 7), (9, 60, 130, 68), (60, 4, 62, 130), (130, 62, 5, 66), (68, 130, 66, 8), (4, 63, 131, 62), (63, 6, 65, 131), (131, 65, 7, 61), (62, 131, 61, 5), (0, 67, 132, 56), (67, 9, 68, 132), (132, 68, 8, 59), (56, 132, 59, 2), (15, 70, 133, 77), (12, 76, 133, 70), (16, 77, 133, 76), (18, 72, 134, 80), (72, 13, 74, 134), (134, 74, 14, 78), (80, 134, 78, 17), (13, 75, 135, 74), (75, 15, 77, 135), (135, 77, 16, 73), (74, 135, 73, 14), (10, 79, 136, 69), (79, 18, 80, 136), (136, 80, 17, 71), (69, 136, 71, 11), (25, 82, 137, 90), (82, 20, 83, 137), (137, 83, 22, 89), (90, 137, 89, 26), (28, 85, 138, 93), (85, 23, 87, 138), (138, 87, 24, 91), (93, 138, 91, 27), (23, 88, 139, 87), (88, 25, 90, 139), (139, 90, 26, 86), (87, 139, 86, 24), (19, 92, 140, 81), (92, 28, 93, 140), (140, 93, 27, 84), (81, 140, 84, 21), (35, 95, 141, 103), (95, 30, 96, 141), (141, 96, 32, 102), (103, 141, 102, 36), (38, 98, 142, 106), (98, 33, 100, 142), (142, 100, 34, 104), (106, 142, 104, 37), (33, 101, 143, 100), (101, 35, 103, 143), (143, 103, 36, 99), (100, 143, 99, 34), (29, 105, 144, 94), (105, 38, 106, 144), (144, 106, 37, 97), (94, 144, 97, 31), (46, 110, 145, 116), (110, 42, 111, 145), (145, 111, 43, 114), (116, 145, 114, 45), (39, 115, 146, 107), (115, 46, 116, 146), (146, 116, 45, 109), (107, 146, 109, 40), (52, 118, 147, 125), (49, 124, 147, 118), (53, 125, 147, 124), (55, 120, 148, 128), (120, 50, 122, 148), (148, 122, 51, 126), (128, 148, 126, 54), (50, 123, 149, 122), (123, 52, 125, 149), (149, 125, 53, 121), (122, 149, 121, 51), (47, 127, 150, 117), (127, 55, 128, 150), (150, 128, 54, 119), (117, 150, 119, 48), (42, 112, 151, 111), (112, 44, 108, 151), (151, 108, 41, 113), (111, 151, 113, 43)])
me_plane_009.polygons.foreach_set('use_smooth', [True] * 90)
_uv = me_plane_009.uv_layers.new(name='UVMap')
_uv.uv.foreach_set('vector', [0.7368, 0.0, 0.8703, 0.0, 0.8703, 0.5, 0.7368, 0.5, 0.8703, 0.0, 1.0, 0.0, 1.0, 0.5, 0.8703, 0.5, 0.8703, 0.5, 1.0, 0.5, 1.0, 1.0, 0.8703, 1.0, 0.7368, 0.5, 0.8703, 0.5, 0.8703, 1.0, 0.7368, 1.0, 0.2427, 0.0, 0.3527, 0.0, 0.3527, 0.5, 0.2427, 0.5, 0.3527, 0.0, 0.4674, 0.0, 0.4674, 0.5, 0.3527, 0.5, 0.3527, 0.5, 0.4674, 0.5, 0.4674, 1.0, 0.3527, 1.0, 0.2427, 0.5, 0.3527, 0.5, 0.3527, 1.0, 0.2427, 1.0, 0.4674, 0.0, 0.5986, 0.0, 0.5986, 0.5, 0.4674, 0.5, 0.5986, 0.0, 0.7368, 0.0, 0.7368, 0.5, 0.5986, 0.5, 0.5986, 0.5, 0.7368, 0.5, 0.7368, 1.0, 0.5986, 1.0, 0.4674, 0.5, 0.5986, 0.5, 0.5986, 1.0, 0.4674, 1.0, 0.0, 0.0, 0.1244, 0.0, 0.1244, 0.5, 0.0, 0.5, 0.1244, 0.0, 0.2427, 0.0, 0.2427, 0.5, 0.1244, 0.5, 0.1244, 0.5, 0.2427, 0.5, 0.2427, 1.0, 0.1244, 1.0, 0.0, 0.5, 0.1244, 0.5, 0.1244, 1.0, 0.0, 1.0, 0.7368, 0.1667, 0.8703, 0.5208, 0.8252, 0.6788, 0.7273, 0.5648, 1.0, 1.0, 0.8703, 1.0, 0.8252, 0.6788, 0.8703, 0.5208, 0.7368, 1.0, 0.7273, 0.5648, 0.8252, 0.6788, 0.8703, 1.0, 0.2427, 0.0, 0.3527, 0.0, 0.3527, 0.5, 0.2427, 0.5, 0.3527, 0.0, 0.4674, 0.0, 0.4674, 0.5, 0.3527, 0.5, 0.3527, 0.5, 0.4674, 0.5, 0.4674, 1.0, 0.3527, 1.0, 0.2427, 0.5, 0.3527, 0.5, 0.3527, 1.0, 0.2427, 1.0, 0.4674, 0.0, 0.5986, 0.02083, 0.5974, 0.5081, 0.4674, 0.5, 0.5986, 0.02083, 0.7368, 0.1667, 0.7273, 0.5648, 0.5974, 0.5081, 0.5974, 0.5081, 0.7273, 0.5648, 0.7368, 1.0, 0.5986, 1.0, 0.4674, 0.5, 0.5974, 0.5081, 0.5986, 1.0, 0.4674, 1.0, 0.0, 0.0, 0.1244, 0.0, 0.1244, 0.5, 0.0, 0.5, 0.1244, 0.0, 0.2427, 0.0, 0.2427, 0.5, 0.1244, 0.5, 0.1244, 0.5, 0.2427, 0.5, 0.2427, 1.0, 0.1244, 1.0, 0.0, 0.5, 0.1244, 0.5, 0.1244, 1.0, 0.0, 1.0, 0.7368, 0.0, 0.8703, 0.0, 0.8703, 0.5, 0.7368, 0.5, 0.8703, 0.0, 1.0, 0.0, 1.0, 0.5, 0.8703, 0.5, 0.8703, 0.5, 1.0, 0.5, 1.0, 1.0, 0.8703, 1.0, 0.7368, 0.5, 0.8703, 0.5, 0.8703, 1.0, 0.7368, 1.0, 0.2427, 0.0, 0.3527, 0.0, 0.3527, 0.5, 0.2427, 0.5, 0.3527, 0.0, 0.4674, 0.0, 0.4674, 0.5, 0.3527, 0.5, 0.3527, 0.5, 0.4674, 0.5, 0.4674, 1.0, 0.3527, 1.0, 0.2427, 0.5, 0.3527, 0.5, 0.3527, 1.0, 0.2427, 1.0, 0.4674, 0.0, 0.5986, 0.0, 0.5986, 0.5, 0.4674, 0.5, 0.5986, 0.0, 0.7368, 0.0, 0.7368, 0.5, 0.5986, 0.5, 0.5986, 0.5, 0.7368, 0.5, 0.7368, 1.0, 0.5986, 1.0, 0.4674, 0.5, 0.5986, 0.5, 0.5986, 1.0, 0.4674, 1.0, 0.0, 0.0, 0.1244, 0.0, 0.1244, 0.5, 0.0, 0.5, 0.1244, 0.0, 0.2427, 0.0, 0.2427, 0.5, 0.1244, 0.5, 0.1244, 0.5, 0.2427, 0.5, 0.2427, 1.0, 0.1244, 1.0, 0.0, 0.5, 0.1244, 0.5, 0.1244, 1.0, 0.0, 1.0, 0.7368, 0.0, 0.8703, 0.0, 0.8703, 0.5, 0.7368, 0.5, 0.8703, 0.0, 1.0, 0.0, 1.0, 0.5, 0.8703, 0.5, 0.8703, 0.5, 1.0, 0.5, 1.0, 1.0, 0.8703, 1.0, 0.7368, 0.5, 0.8703, 0.5, 0.8703, 1.0, 0.7368, 1.0, 0.2427, 0.0, 0.3527, 0.0, 0.3527, 0.5, 0.2427, 0.5, 0.3527, 0.0, 0.4674, 0.0, 0.4674, 0.5, 0.3527, 0.5, 0.3527, 0.5, 0.4674, 0.5, 0.4674, 1.0, 0.3527, 1.0, 0.2427, 0.5, 0.3527, 0.5, 0.3527, 1.0, 0.2427, 1.0, 0.4674, 0.0, 0.5986, 0.0, 0.5986, 0.5, 0.4674, 0.5, 0.5986, 0.0, 0.7368, 0.0, 0.7368, 0.5, 0.5986, 0.5, 0.5986, 0.5, 0.7368, 0.5, 0.7368, 1.0, 0.5986, 1.0, 0.4674, 0.5, 0.5986, 0.5, 0.5986, 1.0, 0.4674, 1.0, 0.0, 0.0, 0.1244, 0.0, 0.1244, 0.5, 0.0, 0.5, 0.1244, 0.0, 0.2427, 0.0, 0.2427, 0.5, 0.1244, 0.5, 0.1244, 0.5, 0.2427, 0.5, 0.2427, 1.0, 0.1244, 1.0, 0.0, 0.5, 0.1244, 0.5, 0.1244, 1.0, 0.0, 1.0, 0.2427, 0.0, 0.3527, 0.0, 0.3554, 0.5, 0.2427, 0.5, 0.3527, 0.0, 0.4674, 0.0, 0.4889, 0.5, 0.3554, 0.5, 0.3554, 0.5, 0.4889, 0.5, 0.5104, 1.0, 0.3581, 1.0, 0.2427, 0.5, 0.3554, 0.5, 0.3581, 1.0, 0.2427, 1.0, 0.0, 0.0, 0.1244, 0.0, 0.1244, 0.5, 0.0, 0.5, 0.1244, 0.0, 0.2427, 0.0, 0.2427, 0.5, 0.1244, 0.5, 0.1244, 0.5, 0.2427, 0.5, 0.2427, 1.0, 0.1244, 1.0, 0.0, 0.5, 0.1244, 0.5, 0.1244, 1.0, 0.0, 1.0, 0.7368, 0.1667, 0.8703, 0.5208, 0.8252, 0.6788, 0.7273, 0.5648, 1.0, 1.0, 0.8703, 1.0, 0.8252, 0.6788, 0.8703, 0.5208, 0.7368, 1.0, 0.7273, 0.5648, 0.8252, 0.6788, 0.8703, 1.0, 0.2427, 0.0, 0.3527, 0.0, 0.3527, 0.5, 0.2427, 0.5, 0.3527, 0.0, 0.4674, 0.0, 0.4674, 0.5, 0.3527, 0.5, 0.3527, 0.5, 0.4674, 0.5, 0.4674, 1.0, 0.3527, 1.0, 0.2427, 0.5, 0.3527, 0.5, 0.3527, 1.0, 0.2427, 1.0, 0.4674, 0.0, 0.5986, 0.02083, 0.5974, 0.5081, 0.4674, 0.5, 0.5986, 0.02083, 0.7368, 0.1667, 0.7273, 0.5648, 0.5974, 0.5081, 0.5974, 0.5081, 0.7273, 0.5648, 0.7368, 1.0, 0.5986, 1.0, 0.4674, 0.5, 0.5974, 0.5081, 0.5986, 1.0, 0.4674, 1.0, 0.0, 0.0, 0.1244, 0.0, 0.1244, 0.5, 0.0, 0.5, 0.1244, 0.0, 0.2427, 0.0, 0.2427, 0.5, 0.1244, 0.5, 0.1244, 0.5, 0.2427, 0.5, 0.2427, 1.0, 0.1244, 1.0, 0.0, 0.5, 0.1244, 0.5, 0.1244, 1.0, 0.0, 1.0, 0.4674, 0.0, 0.5993, 0.0, 0.6665, 0.5, 0.4889, 0.5, 0.5993, 0.0, 0.742, 0.0, 0.871, 0.5, 0.6665, 0.5, 0.6665, 0.5, 0.871, 0.5, 1.0, 1.0, 0.7336, 1.0, 0.4889, 0.5, 0.6665, 0.5, 0.7336, 1.0, 0.5104, 1.0])
me_plane_009.materials.append(mat_material_001)
me_plane_009.materials.append(mat_material_003)
me_plane_009.materials.append(mat_material_002)
me_plane_009.use_remesh_fix_poles = True
me_plane_009.use_remesh_preserve_attributes = False
me_plane_009.use_mirror_vertex_groups = False
me_plane_009.update()
me_plane_010 = bpy.data.meshes.new('Plane.010')
me_plane_010.from_pydata([(0.1892, -0.6613, 0.1352), (9.323, -2.414, 0.04623), (0.4647, 0.4339, 0.05804), (9.09, -1.906, -0.01136), (4.388, -2.324, 1.218), (4.611, -0.6355, 1.052), (7.205, -2.519, 0.8572), (7.099, -1.382, 0.6873), (2.272, 0.2046, 0.545), (1.868, -1.645, 0.6868), (0.277, -0.3397, -0.03856), (0.1867, 0.3005, 0.3327), (6.899, 3.645, 2.619), (3.315, -0.5211, 1.679), (3.048, 0.4722, 2.182), (5.339, 1.175, 2.368), (5.062, 1.906, 2.692), (1.372, 0.4047, 1.231), (1.563, -0.6637, 0.6347), (0.3961, 0.2371, -0.04167), (6.348, 0.02547, 6.109), (0.1682, -0.4906, 0.4191), (6.024, -0.4091, 6.3), (4.013, -0.944, 2.375), (3.51, -2.023, 2.984), (5.596, -0.5988, 4.441), (5.056, -1.458, 4.862), (1.575, -1.407, 1.56), (2.002, -0.2086, 0.8245), (0.2534, 0.41, 0.1791), (3.513, -2.692, 7.01), (0.1538, -0.6654, 0.2766), (3.329, -3.348, 6.93), (2.76, -0.9153, 3.182), (2.504, -2.522, 3.206), (3.443, -1.881, 5.384), (3.146, -3.17, 5.3), (1.193, -1.696, 1.502), (1.392, 0.07882, 1.379), (0.1763, 0.1722, 0.366), (0.3584, -0.7184, -0.03291), (4.915, -9.134, 4.108), (3.437, -3.351, 2.662), (3.655, -5.079, 2.153), (4.677, -6.943, 3.958), (1.826, -2.442, 0.706), (1.565, -1.005, 1.402), (0.05649, -0.2355, 0.3584), (0.4777, -0.02613, -0.03911), (6.615, -7.677, 2.265), (3.36, -2.259, 2.433), (3.855, -1.848, 1.743), (5.34, -5.035, 2.835), (5.557, -4.681, 2.305), (2.021, -0.6335, 0.6683), (1.362, -1.011, 1.358), (0.08304, -0.02887, 0.02453), (8.471, -2.513, 0.4274), (9.498, -2.185, -0.106), (1.248, 0.4712, 0.2493), (3.066, -2.034, 1.019), (5.863, -1.041, 0.9744), (4.499, -1.48, 1.135), (5.797, -2.471, 1.153), (8.227, -1.652, 0.3049), (7.152, -1.951, 0.7722), (3.406, -0.197, 0.8654), (0.8473, -1.2, 0.3708), (2.07, -0.7201, 0.6159), (0.05889, -0.004965, 0.03736), (6.415, 2.701, 2.524), (0.6678, 0.423, 0.7498), (2.408, -0.7039, 1.165), (3.98, 0.9702, 2.516), (3.181, -0.02448, 1.93), (4.278, 0.06334, 2.088), (6.25, 3.11, 2.7), (5.099, 1.404, 2.531), (2.179, 0.3509, 1.731), (0.818, -0.5497, 0.1932), (1.468, -0.1295, 0.9329), (0.07165, -0.03219, 0.04793), (6.1, -0.2182, 5.399), (6.295, -0.05891, 6.423), (0.7235, -0.957, 0.9489), (3.017, -0.6514, 1.526), (4.355, -1.873, 3.9), (3.761, -1.484, 2.679), (4.888, -0.8974, 3.384), (5.608, -0.9224, 5.722), (5.326, -1.028, 4.651), (2.548, -1.819, 2.219), (1.085, 0.1434, 0.2598), (1.788, -0.8079, 1.192), (0.05171, -0.03243, 0.05787), (3.533, -2.294, 6.352), (3.426, -3.084, 7.197), (0.5719, -1.223, 0.7973), (2.117, -0.3936, 2.218), (2.915, -2.879, 4.24), (2.632, -1.719, 3.194), (3.199, -1.42, 4.277), (3.257, -3.355, 6.246), (3.294, -2.525, 5.342), (1.888, -2.127, 2.298), (0.7338, 0.4046, 0.6623), (1.293, -0.8088, 1.441), (0.0679, -0.06937, 0.0423), (4.963, -8.677, 4.292), (0.9883, -1.543, 0.2257), (2.526, -2.032, 2.007), (3.546, -4.215, 2.407), (4.16, -5.038, 3.353), (4.431, -7.455, 3.238), (2.749, -3.464, 1.316), (0.7257, -0.206, 0.8414), (1.696, -1.724, 1.054), (0.06783, -0.03322, 0.04055), (6.198, -6.824, 2.557), (1.169, -0.2548, 0.2056), (2.335, -1.512, 1.925), (4.725, -3.019, 2.132), (3.607, -2.054, 2.088), (4.369, -3.43, 2.779), (6.299, -6.619, 2.259), (5.386, -4.686, 2.6), (2.938, -1.112, 1.22), (0.5431, -0.582, 0.818), (1.691, -0.8222, 1.013), (8.382, -2.086, 0.3522), (3.236, -1.116, 0.9422), (5.83, -1.756, 1.064), (1.02, -0.3547, 0.3019), (5.952, 2.405, 2.609), (2.293, -0.1765, 1.448), (4.116, 0.4997, 2.302), (0.7233, -0.06171, 0.459), (5.867, -0.5552, 5.586), (2.783, -1.235, 1.873), (4.622, -1.385, 3.642), (0.8803, -0.3961, 0.5883), (3.395, -2.832, 6.325), (2.003, -1.26, 2.258), (3.057, -2.149, 4.258), (0.6356, -0.3984, 0.7105), (2.637, -2.748, 1.662), (0.8344, -0.8513, 0.5195), (6.005, -6.078, 2.508), (2.637, -1.312, 1.572), (4.539, -3.203, 2.459), (0.8332, -0.4073, 0.4983), (4.315, -6.319, 3.325)], [], [(6, 57, 129, 65), (57, 1, 58, 129), (129, 58, 3, 64), (65, 129, 64, 7), (9, 60, 130, 68), (60, 4, 62, 130), (130, 62, 5, 66), (68, 130, 66, 8), (4, 63, 131, 62), (63, 6, 65, 131), (131, 65, 7, 61), (62, 131, 61, 5), (0, 67, 132, 56), (67, 9, 68, 132), (132, 68, 8, 59), (56, 132, 59, 2), (15, 70, 133, 77), (12, 76, 133, 70), (16, 77, 133, 76), (18, 72, 134, 80), (72, 13, 74, 134), (134, 74, 14, 78), (80, 134, 78, 17), (13, 75, 135, 74), (75, 15, 77, 135), (135, 77, 16, 73), (74, 135, 73, 14), (10, 79, 136, 69), (79, 18, 80, 136), (136, 80, 17, 71), (69, 136, 71, 11), (25, 82, 137, 90), (82, 20, 83, 137), (137, 83, 22, 89), (90, 137, 89, 26), (28, 85, 138, 93), (85, 23, 87, 138), (138, 87, 24, 91), (93, 138, 91, 27), (23, 88, 139, 87), (88, 25, 90, 139), (139, 90, 26, 86), (87, 139, 86, 24), (19, 92, 140, 81), (92, 28, 93, 140), (140, 93, 27, 84), (81, 140, 84, 21), (35, 95, 141, 103), (95, 30, 96, 141), (141, 96, 32, 102), (103, 141, 102, 36), (38, 98, 142, 106), (98, 33, 100, 142), (142, 100, 34, 104), (106, 142, 104, 37), (33, 101, 143, 100), (101, 35, 103, 143), (143, 103, 36, 99), (100, 143, 99, 34), (29, 105, 144, 94), (105, 38, 106, 144), (144, 106, 37, 97), (94, 144, 97, 31), (46, 110, 145, 116), (110, 42, 111, 145), (145, 111, 43, 114), (116, 145, 114, 45), (39, 115, 146, 107), (115, 46, 116, 146), (146, 116, 45, 109), (107, 146, 109, 40), (52, 118, 147, 125), (49, 124, 147, 118), (53, 125, 147, 124), (55, 120, 148, 128), (120, 50, 122, 148), (148, 122, 51, 126), (128, 148, 126, 54), (50, 123, 149, 122), (123, 52, 125, 149), (149, 125, 53, 121), (122, 149, 121, 51), (47, 127, 150, 117), (127, 55, 128, 150), (150, 128, 54, 119), (117, 150, 119, 48), (42, 112, 151, 111), (112, 44, 108, 151), (151, 108, 41, 113), (111, 151, 113, 43)])
me_plane_010.polygons.foreach_set('use_smooth', [True] * 90)
me_plane_010.polygons.foreach_set('material_index', [3, 3, 3, 3, 3, 3, 3, 3, 3, 3, 3, 3, 3, 3, 3, 3, 3, 3, 3, 3, 3, 3, 3, 3, 3, 3, 3, 3, 3, 3, 3, 3, 3, 3, 3, 3, 3, 3, 3, 3, 3, 3, 3, 3, 3, 3, 3, 3, 3, 3, 3, 3, 3, 3, 3, 3, 3, 3, 3, 3, 3, 3, 3, 3, 3, 3, 3, 3, 3, 3, 3, 3, 3, 3, 3, 3, 3, 3, 3, 3, 3, 3, 3, 3, 3, 3, 3, 3, 3, 3])
_uv = me_plane_010.uv_layers.new(name='UVMap')
_uv.uv.foreach_set('vector', [0.7368, 0.0, 0.8703, 0.0, 0.8703, 0.5, 0.7368, 0.5, 0.8703, 0.0, 1.0, 0.0, 1.0, 0.5, 0.8703, 0.5, 0.8703, 0.5, 1.0, 0.5, 1.0, 1.0, 0.8703, 1.0, 0.7368, 0.5, 0.8703, 0.5, 0.8703, 1.0, 0.7368, 1.0, 0.2427, 0.0, 0.3527, 0.0, 0.3527, 0.5, 0.2427, 0.5, 0.3527, 0.0, 0.4674, 0.0, 0.4674, 0.5, 0.3527, 0.5, 0.3527, 0.5, 0.4674, 0.5, 0.4674, 1.0, 0.3527, 1.0, 0.2427, 0.5, 0.3527, 0.5, 0.3527, 1.0, 0.2427, 1.0, 0.4674, 0.0, 0.5986, 0.0, 0.5986, 0.5, 0.4674, 0.5, 0.5986, 0.0, 0.7368, 0.0, 0.7368, 0.5, 0.5986, 0.5, 0.5986, 0.5, 0.7368, 0.5, 0.7368, 1.0, 0.5986, 1.0, 0.4674, 0.5, 0.5986, 0.5, 0.5986, 1.0, 0.4674, 1.0, 0.0, 0.0, 0.1244, 0.0, 0.1244, 0.5, 0.0, 0.5, 0.1244, 0.0, 0.2427, 0.0, 0.2427, 0.5, 0.1244, 0.5, 0.1244, 0.5, 0.2427, 0.5, 0.2427, 1.0, 0.1244, 1.0, 0.0, 0.5, 0.1244, 0.5, 0.1244, 1.0, 0.0, 1.0, 0.7368, 0.1667, 0.8703, 0.5208, 0.8252, 0.6788, 0.7273, 0.5648, 1.0, 1.0, 0.8703, 1.0, 0.8252, 0.6788, 0.8703, 0.5208, 0.7368, 1.0, 0.7273, 0.5648, 0.8252, 0.6788, 0.8703, 1.0, 0.2427, 0.0, 0.3527, 0.0, 0.3527, 0.5, 0.2427, 0.5, 0.3527, 0.0, 0.4674, 0.0, 0.4674, 0.5, 0.3527, 0.5, 0.3527, 0.5, 0.4674, 0.5, 0.4674, 1.0, 0.3527, 1.0, 0.2427, 0.5, 0.3527, 0.5, 0.3527, 1.0, 0.2427, 1.0, 0.4674, 0.0, 0.5986, 0.02083, 0.5974, 0.5081, 0.4674, 0.5, 0.5986, 0.02083, 0.7368, 0.1667, 0.7273, 0.5648, 0.5974, 0.5081, 0.5974, 0.5081, 0.7273, 0.5648, 0.7368, 1.0, 0.5986, 1.0, 0.4674, 0.5, 0.5974, 0.5081, 0.5986, 1.0, 0.4674, 1.0, 0.0, 0.0, 0.1244, 0.0, 0.1244, 0.5, 0.0, 0.5, 0.1244, 0.0, 0.2427, 0.0, 0.2427, 0.5, 0.1244, 0.5, 0.1244, 0.5, 0.2427, 0.5, 0.2427, 1.0, 0.1244, 1.0, 0.0, 0.5, 0.1244, 0.5, 0.1244, 1.0, 0.0, 1.0, 0.7368, 0.0, 0.8703, 0.0, 0.8703, 0.5, 0.7368, 0.5, 0.8703, 0.0, 1.0, 0.0, 1.0, 0.5, 0.8703, 0.5, 0.8703, 0.5, 1.0, 0.5, 1.0, 1.0, 0.8703, 1.0, 0.7368, 0.5, 0.8703, 0.5, 0.8703, 1.0, 0.7368, 1.0, 0.2427, 0.0, 0.3527, 0.0, 0.3527, 0.5, 0.2427, 0.5, 0.3527, 0.0, 0.4674, 0.0, 0.4674, 0.5, 0.3527, 0.5, 0.3527, 0.5, 0.4674, 0.5, 0.4674, 1.0, 0.3527, 1.0, 0.2427, 0.5, 0.3527, 0.5, 0.3527, 1.0, 0.2427, 1.0, 0.4674, 0.0, 0.5986, 0.0, 0.5986, 0.5, 0.4674, 0.5, 0.5986, 0.0, 0.7368, 0.0, 0.7368, 0.5, 0.5986, 0.5, 0.5986, 0.5, 0.7368, 0.5, 0.7368, 1.0, 0.5986, 1.0, 0.4674, 0.5, 0.5986, 0.5, 0.5986, 1.0, 0.4674, 1.0, 0.0, 0.0, 0.1244, 0.0, 0.1244, 0.5, 0.0, 0.5, 0.1244, 0.0, 0.2427, 0.0, 0.2427, 0.5, 0.1244, 0.5, 0.1244, 0.5, 0.2427, 0.5, 0.2427, 1.0, 0.1244, 1.0, 0.0, 0.5, 0.1244, 0.5, 0.1244, 1.0, 0.0, 1.0, 0.7368, 0.0, 0.8703, 0.0, 0.8703, 0.5, 0.7368, 0.5, 0.8703, 0.0, 1.0, 0.0, 1.0, 0.5, 0.8703, 0.5, 0.8703, 0.5, 1.0, 0.5, 1.0, 1.0, 0.8703, 1.0, 0.7368, 0.5, 0.8703, 0.5, 0.8703, 1.0, 0.7368, 1.0, 0.2427, 0.0, 0.3527, 0.0, 0.3527, 0.5, 0.2427, 0.5, 0.3527, 0.0, 0.4674, 0.0, 0.4674, 0.5, 0.3527, 0.5, 0.3527, 0.5, 0.4674, 0.5, 0.4674, 1.0, 0.3527, 1.0, 0.2427, 0.5, 0.3527, 0.5, 0.3527, 1.0, 0.2427, 1.0, 0.4674, 0.0, 0.5986, 0.0, 0.5986, 0.5, 0.4674, 0.5, 0.5986, 0.0, 0.7368, 0.0, 0.7368, 0.5, 0.5986, 0.5, 0.5986, 0.5, 0.7368, 0.5, 0.7368, 1.0, 0.5986, 1.0, 0.4674, 0.5, 0.5986, 0.5, 0.5986, 1.0, 0.4674, 1.0, 0.0, 0.0, 0.1244, 0.0, 0.1244, 0.5, 0.0, 0.5, 0.1244, 0.0, 0.2427, 0.0, 0.2427, 0.5, 0.1244, 0.5, 0.1244, 0.5, 0.2427, 0.5, 0.2427, 1.0, 0.1244, 1.0, 0.0, 0.5, 0.1244, 0.5, 0.1244, 1.0, 0.0, 1.0, 0.2427, 0.0, 0.3527, 0.0, 0.3554, 0.5, 0.2427, 0.5, 0.3527, 0.0, 0.4674, 0.0, 0.4889, 0.5, 0.3554, 0.5, 0.3554, 0.5, 0.4889, 0.5, 0.5104, 1.0, 0.3581, 1.0, 0.2427, 0.5, 0.3554, 0.5, 0.3581, 1.0, 0.2427, 1.0, 0.0, 0.0, 0.1244, 0.0, 0.1244, 0.5, 0.0, 0.5, 0.1244, 0.0, 0.2427, 0.0, 0.2427, 0.5, 0.1244, 0.5, 0.1244, 0.5, 0.2427, 0.5, 0.2427, 1.0, 0.1244, 1.0, 0.0, 0.5, 0.1244, 0.5, 0.1244, 1.0, 0.0, 1.0, 0.7368, 0.1667, 0.8703, 0.5208, 0.8252, 0.6788, 0.7273, 0.5648, 1.0, 1.0, 0.8703, 1.0, 0.8252, 0.6788, 0.8703, 0.5208, 0.7368, 1.0, 0.7273, 0.5648, 0.8252, 0.6788, 0.8703, 1.0, 0.2427, 0.0, 0.3527, 0.0, 0.3527, 0.5, 0.2427, 0.5, 0.3527, 0.0, 0.4674, 0.0, 0.4674, 0.5, 0.3527, 0.5, 0.3527, 0.5, 0.4674, 0.5, 0.4674, 1.0, 0.3527, 1.0, 0.2427, 0.5, 0.3527, 0.5, 0.3527, 1.0, 0.2427, 1.0, 0.4674, 0.0, 0.5986, 0.02083, 0.5974, 0.5081, 0.4674, 0.5, 0.5986, 0.02083, 0.7368, 0.1667, 0.7273, 0.5648, 0.5974, 0.5081, 0.5974, 0.5081, 0.7273, 0.5648, 0.7368, 1.0, 0.5986, 1.0, 0.4674, 0.5, 0.5974, 0.5081, 0.5986, 1.0, 0.4674, 1.0, 0.0, 0.0, 0.1244, 0.0, 0.1244, 0.5, 0.0, 0.5, 0.1244, 0.0, 0.2427, 0.0, 0.2427, 0.5, 0.1244, 0.5, 0.1244, 0.5, 0.2427, 0.5, 0.2427, 1.0, 0.1244, 1.0, 0.0, 0.5, 0.1244, 0.5, 0.1244, 1.0, 0.0, 1.0, 0.4674, 0.0, 0.5993, 0.0, 0.6665, 0.5, 0.4889, 0.5, 0.5993, 0.0, 0.742, 0.0, 0.871, 0.5, 0.6665, 0.5, 0.6665, 0.5, 0.871, 0.5, 1.0, 1.0, 0.7336, 1.0, 0.4889, 0.5, 0.6665, 0.5, 0.7336, 1.0, 0.5104, 1.0])
me_plane_010.materials.append(mat_material_001)
me_plane_010.materials.append(mat_material_003)
me_plane_010.materials.append(mat_material_002)
me_plane_010.materials.append(mat_material_004)
me_plane_010.use_remesh_fix_poles = True
me_plane_010.use_remesh_preserve_attributes = False
me_plane_010.use_mirror_vertex_groups = False
me_plane_010.update()

# ---- objects
ob_plane = bpy.data.objects.new('Plane', me_plane)
ob_sun = bpy.data.objects.new('Sun', light_sun)
ob_camera = bpy.data.objects.new('Camera', cam_camera)
ob_bundle1 = bpy.data.objects.new('bundle1', me_plane_002)
ob_bundle2 = bpy.data.objects.new('bundle2', me_plane_008)
ob_bundle3 = bpy.data.objects.new('bundle3', me_plane_009)
ob_bundle4 = bpy.data.objects.new('bundle4', me_plane_010)

# ---- transforms, parenting, visibility, modifiers, constraints
ob_plane.location = (3.841, 0.05276, 0.01715)
ob_plane.scale = (5.0, 5.0, 5.0)
_m = ob_plane.modifiers.new('ParticleSystem', 'PARTICLE_SYSTEM')
ob_sun.location = (3.841, 0.05276, 17.0)
ob_camera.location = (-10.45, -0.02357, 1.868)
ob_camera.rotation_euler = (1.632, 0.006898, 4.74)
ob_bundle1.location = (-11.75, -5.304, 0.1042)
ob_bundle1.rotation_euler = (38.85, -6.495, 6.858)
ob_bundle1.scale = (0.784, 0.4104, 0.7865)
ob_bundle1.lineart.crease_threshold = 0.0
ob_bundle2.location = (-11.64, -11.72, 0.1161)
ob_bundle2.rotation_euler = (38.85, -6.495, 6.799)
ob_bundle2.scale = (0.784, 0.4104, 0.7865)
ob_bundle2.lineart.crease_threshold = 0.0
ob_bundle3.location = (-21.54, -11.68, 0.1161)
ob_bundle3.rotation_euler = (38.85, -6.495, 6.799)
ob_bundle3.scale = (0.784, 0.4104, 0.7865)
ob_bundle3.lineart.crease_threshold = 0.0
ob_bundle4.location = (-21.66, -5.128, 0.1161)
ob_bundle4.rotation_euler = (38.91, -6.391, 6.79)
ob_bundle4.scale = (0.7727, 0.1908, 0.5947)
ob_bundle4.lineart.crease_threshold = 0.0

# ---- collection membership
scene.collection.objects.link(ob_plane)
scene.collection.objects.link(ob_sun)
scene.collection.objects.link(ob_camera)
col_grassbundles.objects.link(ob_bundle1)
col_grassbundles.objects.link(ob_bundle2)
col_grassbundles.objects.link(ob_bundle3)
col_grassbundles.objects.link(ob_bundle4)

# ---- scene / render settings (as saved in the file)
scene.camera = ob_camera
scene.frame_start = 1; scene.frame_end = 250; scene.frame_set(221)
scene.render.engine = 'BLENDER_EEVEE_NEXT'
scene.render.bake_bias = 0.0
scene.render.bake_samples = 0
scene.cycles.use_denoising = False
scene.cycles.samples = 128
scene.cycles.sampling_pattern = 'TABULATED_SOBOL'
scene.cycles.use_adaptive_sampling = False
scene.cycles.use_light_tree = False
scene.view_settings.view_transform = 'Filmic'
bpy.context.view_layer.update()
